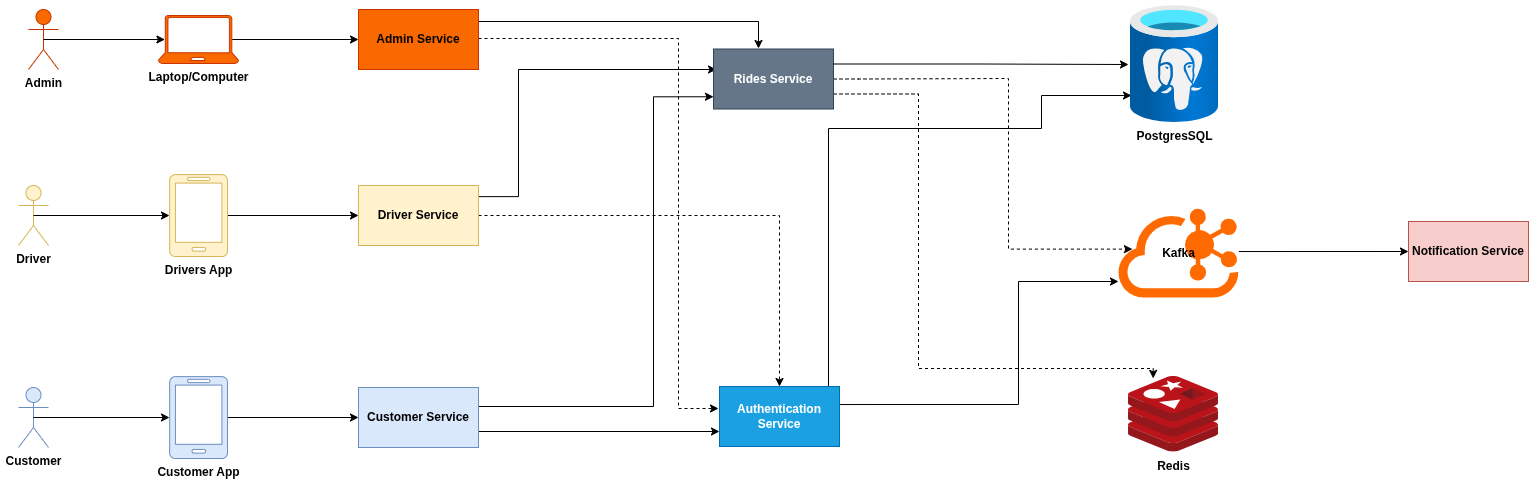

The diagram above was exported from draw.io. Its source (the exported page's mxGraphModel, read from the mxfile embedded in the PNG):
<mxGraphModel dx="989" dy="601" grid="1" gridSize="10" guides="1" tooltips="1" connect="1" arrows="1" fold="1" page="1" pageScale="1" pageWidth="850" pageHeight="1100" math="0" shadow="0">
  <root>
    <mxCell id="0" />
    <mxCell id="1" parent="0" />
    <mxCell id="sY7SuDP_wFyeRtDfEXuA-1" parent="1" style="shape=umlActor;verticalLabelPosition=bottom;verticalAlign=top;html=1;outlineConnect=0;fontStyle=1;fillColor=#fa6800;fontColor=#000000;strokeColor=#C73500;" value="Admin" vertex="1">
      <mxGeometry height="60" width="30" x="50" y="41" as="geometry" />
    </mxCell>
    <mxCell id="sY7SuDP_wFyeRtDfEXuA-31" edge="1" parent="1" style="edgeStyle=orthogonalEdgeStyle;rounded=0;orthogonalLoop=1;jettySize=auto;html=1;exitX=1;exitY=0.5;exitDx=0;exitDy=0;">
      <mxGeometry relative="1" as="geometry">
        <mxPoint x="500" y="53" as="sourcePoint" />
        <mxPoint x="780" y="80" as="targetPoint" />
      </mxGeometry>
    </mxCell>
    <mxCell id="sY7SuDP_wFyeRtDfEXuA-37" edge="1" parent="1" style="edgeStyle=orthogonalEdgeStyle;rounded=0;orthogonalLoop=1;jettySize=auto;html=1;exitX=1;exitY=0.5;exitDx=0;exitDy=0;dashed=1;">
      <mxGeometry relative="1" as="geometry">
        <Array as="points">
          <mxPoint x="700" y="70" />
          <mxPoint x="700" y="440" />
        </Array>
        <mxPoint x="500" y="70" as="sourcePoint" />
        <mxPoint x="740" y="440" as="targetPoint" />
      </mxGeometry>
    </mxCell>
    <mxCell id="sY7SuDP_wFyeRtDfEXuA-2" parent="1" style="rounded=0;whiteSpace=wrap;html=1;fillColor=#fa6800;fontColor=#000000;strokeColor=#C73500;fontStyle=1" value="Admin Service" vertex="1">
      <mxGeometry height="60" width="120" x="380" y="41" as="geometry" />
    </mxCell>
    <mxCell id="sY7SuDP_wFyeRtDfEXuA-28" edge="1" parent="1" source="sY7SuDP_wFyeRtDfEXuA-3" style="edgeStyle=orthogonalEdgeStyle;rounded=0;orthogonalLoop=1;jettySize=auto;html=1;exitX=0.92;exitY=0.5;exitDx=0;exitDy=0;exitPerimeter=0;entryX=0;entryY=0.5;entryDx=0;entryDy=0;" target="sY7SuDP_wFyeRtDfEXuA-2">
      <mxGeometry relative="1" as="geometry" />
    </mxCell>
    <mxCell id="sY7SuDP_wFyeRtDfEXuA-3" parent="1" style="sketch=0;aspect=fixed;pointerEvents=1;shadow=0;dashed=0;html=1;strokeColor=#C73500;labelPosition=center;verticalLabelPosition=bottom;verticalAlign=top;align=center;fillColor=#fa6800;shape=mxgraph.azure.laptop;fontColor=#000000;fontStyle=1" value="Laptop/Computer" vertex="1">
      <mxGeometry height="48" width="80" x="180" y="47" as="geometry" />
    </mxCell>
    <mxCell id="sY7SuDP_wFyeRtDfEXuA-33" edge="1" parent="1" style="edgeStyle=orthogonalEdgeStyle;rounded=0;orthogonalLoop=1;jettySize=auto;html=1;exitX=1;exitY=0.5;exitDx=0;exitDy=0;entryX=0.025;entryY=0.656;entryDx=0;entryDy=0;entryPerimeter=0;">
      <mxGeometry relative="1" as="geometry">
        <Array as="points">
          <mxPoint x="540" y="228.14" />
          <mxPoint x="540" y="101.14" />
        </Array>
        <mxPoint x="500" y="228.14" as="sourcePoint" />
        <mxPoint x="738" y="101.00000000000001" as="targetPoint" />
      </mxGeometry>
    </mxCell>
    <mxCell id="sY7SuDP_wFyeRtDfEXuA-39" edge="1" parent="1" source="sY7SuDP_wFyeRtDfEXuA-6" style="edgeStyle=orthogonalEdgeStyle;rounded=0;orthogonalLoop=1;jettySize=auto;html=1;exitX=1;exitY=0.5;exitDx=0;exitDy=0;entryX=0.5;entryY=0;entryDx=0;entryDy=0;dashed=1;" target="sY7SuDP_wFyeRtDfEXuA-17">
      <mxGeometry relative="1" as="geometry" />
    </mxCell>
    <mxCell id="sY7SuDP_wFyeRtDfEXuA-6" parent="1" style="rounded=0;whiteSpace=wrap;html=1;fillColor=#fff2cc;strokeColor=#d6b656;fontStyle=1" value="Driver Service" vertex="1">
      <mxGeometry height="60" width="120" x="380" y="217" as="geometry" />
    </mxCell>
    <mxCell id="sY7SuDP_wFyeRtDfEXuA-7" parent="1" style="shape=umlActor;verticalLabelPosition=bottom;verticalAlign=top;html=1;outlineConnect=0;fontStyle=1;fillColor=#dae8fc;strokeColor=#6c8ebf;" value="Customer" vertex="1">
      <mxGeometry height="60" width="30" x="40" y="419" as="geometry" />
    </mxCell>
    <mxCell id="sY7SuDP_wFyeRtDfEXuA-34" edge="1" parent="1" source="sY7SuDP_wFyeRtDfEXuA-10" style="edgeStyle=orthogonalEdgeStyle;rounded=0;orthogonalLoop=1;jettySize=auto;html=1;exitX=1;exitY=0.25;exitDx=0;exitDy=0;">
      <mxGeometry relative="1" as="geometry">
        <Array as="points">
          <mxPoint x="500" y="438" />
          <mxPoint x="675" y="438" />
          <mxPoint x="675" y="128" />
        </Array>
        <mxPoint x="505" y="437.75" as="sourcePoint" />
        <mxPoint x="735" y="128.25" as="targetPoint" />
      </mxGeometry>
    </mxCell>
    <mxCell id="sY7SuDP_wFyeRtDfEXuA-40" edge="1" parent="1" source="sY7SuDP_wFyeRtDfEXuA-10" style="edgeStyle=orthogonalEdgeStyle;rounded=0;orthogonalLoop=1;jettySize=auto;html=1;exitX=1;exitY=0.75;exitDx=0;exitDy=0;entryX=0;entryY=0.75;entryDx=0;entryDy=0;" target="sY7SuDP_wFyeRtDfEXuA-17">
      <mxGeometry relative="1" as="geometry">
        <Array as="points">
          <mxPoint x="500" y="463" />
        </Array>
      </mxGeometry>
    </mxCell>
    <mxCell id="sY7SuDP_wFyeRtDfEXuA-10" parent="1" style="rounded=0;whiteSpace=wrap;html=1;fillColor=#dae8fc;strokeColor=#6c8ebf;fontStyle=1" value="Customer Service" vertex="1">
      <mxGeometry height="60" width="120" x="380" y="419" as="geometry" />
    </mxCell>
    <mxCell id="sY7SuDP_wFyeRtDfEXuA-14" parent="1" style="image;sketch=0;aspect=fixed;html=1;points=[];align=center;fontSize=12;image=img/lib/mscae/Cache_Redis_Product.svg;fontStyle=1" value="Redis" vertex="1">
      <mxGeometry height="75.6" width="90" x="1150" y="408" as="geometry" />
    </mxCell>
    <mxCell id="sY7SuDP_wFyeRtDfEXuA-43" edge="1" parent="1" source="sY7SuDP_wFyeRtDfEXuA-15" style="edgeStyle=orthogonalEdgeStyle;rounded=0;orthogonalLoop=1;jettySize=auto;html=1;exitX=1;exitY=0.5;exitDx=0;exitDy=0;entryX=0.116;entryY=0.455;entryDx=0;entryDy=0;entryPerimeter=0;dashed=1;" target="sY7SuDP_wFyeRtDfEXuA-18">
      <mxGeometry relative="1" as="geometry">
        <Array as="points">
          <mxPoint x="880" y="111" />
          <mxPoint x="1030" y="110" />
          <mxPoint x="1030" y="276" />
        </Array>
        <mxPoint x="855" y="101.5" as="sourcePoint" />
        <mxPoint x="1140" y="276.0125700000001" as="targetPoint" />
      </mxGeometry>
    </mxCell>
    <mxCell id="sY7SuDP_wFyeRtDfEXuA-45" edge="1" parent="1" source="sY7SuDP_wFyeRtDfEXuA-15" style="edgeStyle=orthogonalEdgeStyle;rounded=0;orthogonalLoop=1;jettySize=auto;html=1;exitX=1;exitY=0.75;exitDx=0;exitDy=0;entryX=0.274;entryY=0.025;entryDx=0;entryDy=0;entryPerimeter=0;dashed=1;" target="sY7SuDP_wFyeRtDfEXuA-14">
      <mxGeometry relative="1" as="geometry">
        <Array as="points">
          <mxPoint x="940" y="126" />
          <mxPoint x="940" y="400" />
          <mxPoint x="1175" y="400" />
        </Array>
        <mxPoint x="960" y="400" as="targetPoint" />
      </mxGeometry>
    </mxCell>
    <mxCell id="sY7SuDP_wFyeRtDfEXuA-15" parent="1" style="rounded=0;whiteSpace=wrap;html=1;fontStyle=1;fillColor=#647687;fontColor=#ffffff;strokeColor=#314354;" value="Rides Service" vertex="1">
      <mxGeometry height="60" width="120" x="735" y="80.5" as="geometry" />
    </mxCell>
    <mxCell id="sY7SuDP_wFyeRtDfEXuA-42" edge="1" parent="1" style="edgeStyle=orthogonalEdgeStyle;rounded=0;orthogonalLoop=1;jettySize=auto;html=1;exitX=0.75;exitY=0;exitDx=0;exitDy=0;">
      <mxGeometry relative="1" as="geometry">
        <Array as="points">
          <mxPoint x="850" y="418" />
          <mxPoint x="850" y="160" />
          <mxPoint x="1063" y="160" />
          <mxPoint x="1063" y="127" />
        </Array>
        <mxPoint x="824" y="418" as="sourcePoint" />
        <mxPoint x="1153" y="127" as="targetPoint" />
      </mxGeometry>
    </mxCell>
    <mxCell id="sY7SuDP_wFyeRtDfEXuA-44" edge="1" parent="1" style="edgeStyle=orthogonalEdgeStyle;rounded=0;orthogonalLoop=1;jettySize=auto;html=1;exitX=1;exitY=0.25;exitDx=0;exitDy=0;entryX=0;entryY=0.883;entryDx=0;entryDy=0;entryPerimeter=0;">
      <mxGeometry relative="1" as="geometry">
        <Array as="points">
          <mxPoint x="1040" y="436.03" />
          <mxPoint x="1040" y="313.03" />
        </Array>
        <mxPoint x="861" y="436.03" as="sourcePoint" />
        <mxPoint x="1140" y="313.00349000000006" as="targetPoint" />
      </mxGeometry>
    </mxCell>
    <mxCell id="sY7SuDP_wFyeRtDfEXuA-17" parent="1" style="rounded=0;whiteSpace=wrap;html=1;fontStyle=1;fillColor=#1ba1e2;fontColor=#ffffff;strokeColor=#006EAF;" value="Authentication Service" vertex="1">
      <mxGeometry height="60" width="120" x="741" y="418" as="geometry" />
    </mxCell>
    <mxCell id="sY7SuDP_wFyeRtDfEXuA-18" parent="1" style="points=[];aspect=fixed;html=1;align=center;shadow=0;dashed=0;fillColor=#FF6A00;strokeColor=none;shape=mxgraph.alibaba_cloud.kafka;fontStyle=1" value="Kafka" vertex="1">
      <mxGeometry height="88.88" width="120" x="1140" y="240.19" as="geometry" />
    </mxCell>
    <mxCell id="sY7SuDP_wFyeRtDfEXuA-19" parent="1" style="rounded=0;whiteSpace=wrap;html=1;fontStyle=1;fillColor=#f8cecc;strokeColor=#b85450;" value="Notification Service" vertex="1">
      <mxGeometry height="60" width="120" x="1430" y="253" as="geometry" />
    </mxCell>
    <mxCell id="sY7SuDP_wFyeRtDfEXuA-20" parent="1" style="image;aspect=fixed;html=1;points=[];align=center;fontSize=12;image=img/lib/azure2/databases/Azure_Database_PostgreSQL_Server.svg;fontStyle=1" value="PostgresSQL" vertex="1">
      <mxGeometry height="117.33" width="88" x="1152" y="37" as="geometry" />
    </mxCell>
    <mxCell id="sY7SuDP_wFyeRtDfEXuA-29" edge="1" parent="1" source="sY7SuDP_wFyeRtDfEXuA-22" style="edgeStyle=orthogonalEdgeStyle;rounded=0;orthogonalLoop=1;jettySize=auto;html=1;exitX=1;exitY=0.5;exitDx=0;exitDy=0;exitPerimeter=0;entryX=0;entryY=0.5;entryDx=0;entryDy=0;" target="sY7SuDP_wFyeRtDfEXuA-6">
      <mxGeometry relative="1" as="geometry" />
    </mxCell>
    <mxCell id="sY7SuDP_wFyeRtDfEXuA-22" parent="1" style="verticalLabelPosition=bottom;html=1;verticalAlign=top;align=center;strokeColor=#d6b656;fillColor=#fff2cc;shape=mxgraph.azure.mobile;pointerEvents=1;" value="&lt;b&gt;Drivers App&lt;/b&gt;" vertex="1">
      <mxGeometry height="82" width="58" x="191" y="206" as="geometry" />
    </mxCell>
    <mxCell id="sY7SuDP_wFyeRtDfEXuA-30" edge="1" parent="1" source="sY7SuDP_wFyeRtDfEXuA-23" style="edgeStyle=orthogonalEdgeStyle;rounded=0;orthogonalLoop=1;jettySize=auto;html=1;exitX=1;exitY=0.5;exitDx=0;exitDy=0;exitPerimeter=0;entryX=0;entryY=0.5;entryDx=0;entryDy=0;" target="sY7SuDP_wFyeRtDfEXuA-10">
      <mxGeometry relative="1" as="geometry" />
    </mxCell>
    <mxCell id="sY7SuDP_wFyeRtDfEXuA-23" parent="1" style="verticalLabelPosition=bottom;html=1;verticalAlign=top;align=center;strokeColor=#6c8ebf;fillColor=#dae8fc;shape=mxgraph.azure.mobile;pointerEvents=1;fontStyle=1" value="Customer App" vertex="1">
      <mxGeometry height="82" width="58" x="191" y="408" as="geometry" />
    </mxCell>
    <mxCell id="sY7SuDP_wFyeRtDfEXuA-24" parent="1" style="shape=umlActor;verticalLabelPosition=bottom;verticalAlign=top;html=1;outlineConnect=0;fontStyle=1;fillColor=#fff2cc;strokeColor=#d6b656;" value="Driver" vertex="1">
      <mxGeometry height="60" width="30" x="40" y="217" as="geometry" />
    </mxCell>
    <mxCell id="sY7SuDP_wFyeRtDfEXuA-25" edge="1" parent="1" source="sY7SuDP_wFyeRtDfEXuA-1" style="edgeStyle=orthogonalEdgeStyle;rounded=0;orthogonalLoop=1;jettySize=auto;html=1;exitX=0.5;exitY=0.5;exitDx=0;exitDy=0;exitPerimeter=0;entryX=0.08;entryY=0.5;entryDx=0;entryDy=0;entryPerimeter=0;" target="sY7SuDP_wFyeRtDfEXuA-3">
      <mxGeometry relative="1" as="geometry" />
    </mxCell>
    <mxCell id="sY7SuDP_wFyeRtDfEXuA-26" edge="1" parent="1" source="sY7SuDP_wFyeRtDfEXuA-24" style="edgeStyle=orthogonalEdgeStyle;rounded=0;orthogonalLoop=1;jettySize=auto;html=1;exitX=0.5;exitY=0.5;exitDx=0;exitDy=0;exitPerimeter=0;entryX=0;entryY=0.5;entryDx=0;entryDy=0;entryPerimeter=0;" target="sY7SuDP_wFyeRtDfEXuA-22">
      <mxGeometry relative="1" as="geometry" />
    </mxCell>
    <mxCell id="sY7SuDP_wFyeRtDfEXuA-27" edge="1" parent="1" source="sY7SuDP_wFyeRtDfEXuA-7" style="edgeStyle=orthogonalEdgeStyle;rounded=0;orthogonalLoop=1;jettySize=auto;html=1;exitX=0.5;exitY=0.5;exitDx=0;exitDy=0;exitPerimeter=0;entryX=0;entryY=0.5;entryDx=0;entryDy=0;entryPerimeter=0;" target="sY7SuDP_wFyeRtDfEXuA-23">
      <mxGeometry relative="1" as="geometry" />
    </mxCell>
    <mxCell id="sY7SuDP_wFyeRtDfEXuA-41" edge="1" parent="1" source="sY7SuDP_wFyeRtDfEXuA-15" style="edgeStyle=orthogonalEdgeStyle;rounded=0;orthogonalLoop=1;jettySize=auto;html=1;exitX=1;exitY=0.25;exitDx=0;exitDy=0;">
      <mxGeometry relative="1" as="geometry">
        <mxPoint x="1150" y="96" as="targetPoint" />
      </mxGeometry>
    </mxCell>
    <mxCell id="sY7SuDP_wFyeRtDfEXuA-46" edge="1" parent="1" source="sY7SuDP_wFyeRtDfEXuA-18" style="edgeStyle=orthogonalEdgeStyle;rounded=0;orthogonalLoop=1;jettySize=auto;html=1;entryX=0;entryY=0.5;entryDx=0;entryDy=0;exitX=1.003;exitY=0.482;exitDx=0;exitDy=0;exitPerimeter=0;" target="sY7SuDP_wFyeRtDfEXuA-19">
      <mxGeometry relative="1" as="geometry">
        <Array as="points" />
        <mxPoint x="1290" y="282.5" as="sourcePoint" />
        <mxPoint x="1450" y="282.5" as="targetPoint" />
      </mxGeometry>
    </mxCell>
  </root>
</mxGraphModel>